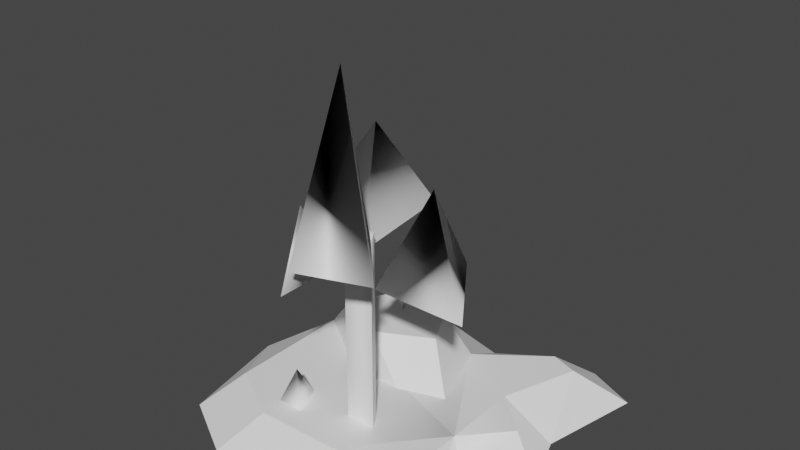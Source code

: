 # Source: island4.blend  (saved by Blender 4.0.36; exported with 4.5.12 LTS)
import bpy
from mathutils import Matrix  # noqa: F401  (used for matrix-valued properties, if any)

bpy.ops.wm.read_factory_settings(use_empty=True)
scene = bpy.context.scene
scene.name = 'Scene'

# ---- materials (node trees are filled in below, after node groups)
mat_white = bpy.data.materials.new('White')
mat_white.use_transparent_shadow = False
mat_white.diffuse_color = (1.0, 1.0, 1.0, 1.0)
mat_white.roughness = 0.5528
mat_white.specular_intensity = 1.0

# ---- material node trees
mat_white.use_nodes = True; mat_white.node_tree.nodes.clear()
_N = mat_white.node_tree.nodes; _L = mat_white.node_tree.links
n0 = _N.new('ShaderNodeBsdfPrincipled'); n0.name = 'Principled BSDF'; n0.location = (10, 300)
n0.distribution = 'GGX'
n0.subsurface_method = 'RANDOM_WALK_SKIN'
n0.inputs[0].default_value = (1.0, 1.0, 1.0, 1.0)
n0.inputs[2].default_value = 0.5528
n0.inputs[3].default_value = 1.45
n0.inputs[13].default_value = 1.0
n0.inputs[27].default_value = (0.0, 0.0, 0.0, 1.0)
n0.inputs[28].default_value = 1.0
n1 = _N.new('ShaderNodeOutputMaterial'); n1.name = 'Material Output'; n1.location = (300, 300)
n2 = _N.new('ShaderNodeNormalMap'); n2.name = 'Normal Map'; n2.location = (-300, -300)
n2.label = 'Normal/Map'
_L.new(n0.outputs[0], n1.inputs[0])
_L.new(n2.outputs[0], n0.inputs[5])
n1.is_active_output = True

# ---- world
world_world = bpy.data.worlds.new('World'); scene.world = world_world
world_world.use_nodes = True; world_world.node_tree.nodes.clear()
_N = world_world.node_tree.nodes; _L = world_world.node_tree.links
n0 = _N.new('ShaderNodeOutputWorld'); n0.name = 'World Output'; n0.location = (300, 300)
n1 = _N.new('ShaderNodeBackground'); n1.name = 'Background'; n1.location = (10, 300)
n1.inputs[0].default_value = (0.05088, 0.05088, 0.05088, 1.0)
_L.new(n1.outputs[0], n0.inputs[0])
n0.is_active_output = True
world_world.color = (0.05088, 0.05088, 0.05088)
world_world.use_sun_shadow = False
world_world.sun_shadow_jitter_overblur = 0.0

# ---- meshes
me_mesh1 = bpy.data.meshes.new('Mesh1')
me_mesh1.from_pydata([(3126.0, 372.0, -1373.0), (3126.0, 372.0, -636.7), (804.9, 372.0, -2174.0), (804.9, 372.0, -814.2), (1444.0, 372.0, -457.9), (2347.0, 372.0, -489.8)], [], [(1, 0, 5), (5, 2, 4), (0, 2, 5), (4, 2, 3)])
_uv = me_mesh1.uv_layers.new(name='UVSet0')
_uv.uv.foreach_set('vector', [0.0, 0.0, 0.0, 0.0, 0.0, 0.0, 0.0, 0.0, 0.0, 0.0, 0.0, 0.0, 0.0, 0.0, 0.0, 0.0, 0.0, 0.0, 0.0, 0.0, 0.0, 0.0, 0.0, 0.0])
me_mesh1.materials.append(mat_white)
me_mesh1.update()
me_mesh1.normals_split_custom_set([tuple(v) for v in zip(*[iter([0.0, 1.0, 0.0, 0.0, 1.0, 0.0, 0.0, 1.0, 0.0, 0.0, 1.0, -3.98e-08, 0.0, 1.0, -3.98e-08, 0.0, 1.0, -3.98e-08, -0.1384, 0.9182, -0.3711, 0.0, 1.0, 0.0, 0.0, 1.0, 0.0, 0.0, 1.0, 0.0, 0.0, 1.0, 0.0, 0.0, 1.0, 0.0])] * 3)])
me_mesh1_013 = bpy.data.meshes.new('Mesh1.013')
me_mesh1_013.from_pydata([(1249.0, 2178.0, -1428.0), (2208.0, 2178.0, -1131.0), (2059.0, 2178.0, -2391.0), (1894.0, 3218.0, -1681.0)], [], [(1, 0, 2), (0, 1, 3), (1, 2, 3), (2, 0, 3)])
me_mesh1_013.polygons.foreach_set('use_smooth', [True] * 4)
_uv = me_mesh1_013.uv_layers.new(name='UVSet0')
_uv.uv.foreach_set('vector', [0.0, 0.0, 0.0, 0.0, -209.9, 155.7, 0.0, 0.0, 0.0, 0.0, -142.5, 260.9, 0.0, 0.0, -209.9, 155.7, -142.5, 260.9, -209.9, 155.7, 0.0, 0.0, -142.5, 260.9])
me_mesh1_013.materials.append(mat_white)
me_mesh1_013.update()
me_mesh1_013.normals_split_custom_set([tuple(v) for v in zip(*[iter([0.5711, -0.3617, 0.7369, -0.8951, -0.3465, 0.2805, 0.6461, -0.5251, 0.554, -0.8951, -0.3465, 0.2805, 0.5711, -0.3617, 0.7369, -0.9202, -0.1798, 0.3476, 0.5711, -0.3617, 0.7369, 0.6461, -0.5251, 0.554, -0.9202, -0.1798, 0.3476, 0.6461, -0.5251, 0.554, -0.8951, -0.3465, 0.2805, -0.9202, -0.1798, 0.3476])] * 3)])
me_mesh1_014 = bpy.data.meshes.new('Mesh1.014')
me_mesh1_014.from_pydata([(2117.0, 2104.0, -150.5), (1629.0, 2104.0, -869.2), (1968.0, 2780.0, -583.4), (2117.0, 2104.0, -966.5)], [], [(2, 3, 1), (3, 2, 0), (1, 0, 2), (3, 0, 1)])
me_mesh1_014.polygons.foreach_set('use_smooth', [True] * 4)
_uv = me_mesh1_014.uv_layers.new(name='UVSet0')
_uv.uv.foreach_set('vector', [201.2, 235.1, 222.9, 160.3, 173.9, 160.3, 222.9, 160.3, 201.2, 235.1, 0.0, 0.0, 173.9, 160.3, 0.0, 0.0, 201.2, 235.1, 222.9, 160.3, 0.0, 0.0, 173.9, 160.3])
me_mesh1_014.materials.append(mat_white)
me_mesh1_014.update()
me_mesh1_014.normals_split_custom_set([tuple(v) for v in zip(*[iter([0.3947, 0.5897, -0.7046, -0.736, -0.4013, -0.5452, -0.3531, 0.9327, 0.0733, -0.736, -0.4013, -0.5452, 0.3947, 0.5897, -0.7046, 0.284, -0.3325, 0.8993, -0.3531, 0.9327, 0.0733, 0.284, -0.3325, 0.8993, 0.3947, 0.5897, -0.7046, -0.736, -0.4013, -0.5452, 0.284, -0.3325, 0.8993, -0.3531, 0.9327, 0.0733])] * 3)])
me_mesh1_015 = bpy.data.meshes.new('Mesh1.015')
me_mesh1_015.from_pydata([(2999.0, 2422.0, -373.5), (2445.0, 2422.0, -966.5), (2266.0, 2422.0, -108.0), (2572.0, 4234.0, -496.8)], [], [(3, 1, 2), (0, 1, 3), (3, 2, 0), (0, 2, 1)])
me_mesh1_015.polygons.foreach_set('use_smooth', [True] * 4)
_uv = me_mesh1_015.uv_layers.new(name='UVSet0')
_uv.uv.foreach_set('vector', [99.41, 442.4, 142.1, 262.7, 55.82, 262.7, 0.0, 0.0, 142.1, 262.7, 99.41, 442.4, 99.41, 442.4, 55.82, 262.7, 0.0, 0.0, 0.0, 0.0, 55.82, 262.7, 142.1, 262.7])
me_mesh1_015.materials.append(mat_white)
me_mesh1_015.update()
me_mesh1_015.normals_split_custom_set([tuple(v) for v in zip(*[iter([-0.2138, -0.5363, -0.8165, -0.6162, -0.5453, 0.5683, -0.2955, 0.8994, 0.3222, 0.8565, -0.4715, 0.2103, -0.6162, -0.5453, 0.5683, -0.2138, -0.5363, -0.8165, -0.2138, -0.5363, -0.8165, -0.2955, 0.8994, 0.3222, 0.8565, -0.4715, 0.2103, 0.8565, -0.4715, 0.2103, -0.2955, 0.8994, 0.3222, -0.6162, -0.5453, 0.5683])] * 3)])
me_mesh1_016 = bpy.data.meshes.new('Mesh1.016')
me_mesh1_016.from_pydata([(2343.0, 1820.0, -1131.0), (3355.0, 1820.0, -1131.0), (2698.0, 1820.0, -2082.0), (2768.0, 2860.0, -1457.0)], [], [(3, 2, 0), (0, 1, 3), (1, 0, 2), (2, 3, 1)])
me_mesh1_016.polygons.foreach_set('use_smooth', [True] * 4)
_uv = me_mesh1_016.uv_layers.new(name='UVSet0')
_uv.uv.foreach_set('vector', [36.7, 186.7, -17.84, 80.2, 0.0, 0.0, 0.0, 0.0, 95.89, 80.2, 36.7, 186.7, 95.89, 80.2, 0.0, 0.0, -17.84, 80.2, -17.84, 80.2, 36.7, 186.7, 95.89, 80.2])
me_mesh1_016.materials.append(mat_white)
me_mesh1_016.update()
me_mesh1_016.normals_split_custom_set([tuple(v) for v in zip(*[iter([-0.1346, -0.2865, -0.9486, -0.7807, -0.6224, -0.05511, -0.753, -0.3877, 0.5317, -0.753, -0.3877, 0.5317, 0.2962, 0.9451, 0.1378, -0.1346, -0.2865, -0.9486, 0.2962, 0.9451, 0.1378, -0.753, -0.3877, 0.5317, -0.7807, -0.6224, -0.05511, -0.7807, -0.6224, -0.05511, -0.1346, -0.2865, -0.9486, 0.2962, 0.9451, 0.1378])] * 3)])
me_mesh1_017 = bpy.data.meshes.new('Mesh1.017')
me_mesh1_017.from_pydata([(2445.0, 372.0, -966.5), (2343.0, 372.0, -1131.0), (2208.0, 372.0, -1131.0), (2117.0, 372.0, -966.5), (2445.0, 2420.0, -966.5), (2343.0, 2420.0, -1131.0), (2208.0, 2420.0, -1131.0), (2117.0, 2420.0, -966.5)], [], [(1, 2, 6, 5), (1, 0, 3), (5, 4, 0, 1), (1, 3, 2), (5, 6, 7), (3, 7, 6, 2), (7, 3, 0, 4), (5, 7, 4)])
_uv = me_mesh1_017.uv_layers.new(name='UVSet0')
_uv.uv.foreach_set('vector', [0.0, 0.0, 0.0, 0.0, -217.3, 111.3, -230.6, 111.3, 0.0, 0.0, 0.0, 0.0, 0.0, 0.0, -230.6, 111.3, -240.6, 95.13, 0.0, 0.0, 0.0, 0.0, 0.0, 0.0, 0.0, 0.0, 0.0, 0.0, -230.6, 111.3, -217.3, 111.3, -208.4, 95.13, 0.0, 0.0, -208.4, 95.13, -217.3, 111.3, 0.0, 0.0, -208.4, 95.13, 0.0, 0.0, 0.0, 0.0, -240.6, 95.13, -230.6, 111.3, -208.4, 95.13, -240.6, 95.13])
me_mesh1_017.materials.append(mat_white)
me_mesh1_017.update()
me_mesh1_017.normals_split_custom_set([tuple(v) for v in zip(*[iter([0.0, 0.0, -1.0, 0.0, 0.0, -1.0, 0.0, 0.0, -1.0, 0.0, 0.0, -1.0, 0.0, -1.0, 0.0, 0.1608, -0.4862, 0.8589, 0.0, -1.0, 0.0, 0.8497, 0.0, -0.5272, 0.409, 0.8738, -0.263, 0.4131, -0.8739, -0.2564, 0.8497, 0.0, -0.5272, 0.0, -1.0, 0.0, 0.0, -1.0, 0.0, 0.0, -1.0, 0.0, 0.0, 1.0, 1.413e-06, 0.0, 1.0, 1.413e-06, -0.2936, 0.8807, 0.3717, -0.8746, 0.0, -0.4848, -0.9253, 0.3494, -0.1474, -0.8746, 0.0, -0.4848, -0.8746, 0.0, -0.4848, -0.3494, 0.3197, 0.8807, 0.0, 0.0, 1.0, 0.8739, 4.194e-05, 0.4862, 0.8738, -0.007833, 0.4862, 0.0, 1.0, 0.0, -0.4419, 0.8807, 0.1705, 0.1522, 0.4862, 0.8605])] * 3)])
me_mesh1_018 = bpy.data.meshes.new('Mesh1.018')
me_mesh1_018.from_pydata([(1682.0, 812.0, -2412.0), (1718.0, 812.0, -2285.0), (1665.0, 896.0, -2354.0), (1578.0, 812.0, -2383.0)], [], [(2, 1, 0), (3, 2, 0), (2, 3, 1)])
me_mesh1_018.polygons.foreach_set('use_smooth', [True] * 3)
_uv = me_mesh1_018.uv_layers.new(name='UVSet0')
_uv.uv.foreach_set('vector', [-2.627, 167.9, -10.76, 159.2, 0.0, 0.0, 6.028, 159.2, -2.627, 167.9, 0.0, 0.0, -2.627, 167.9, 6.028, 159.2, -10.76, 159.2])
me_mesh1_018.materials.append(mat_white)
me_mesh1_018.update()
me_mesh1_018.normals_split_custom_set([tuple(v) for v in zip(*[iter([0.5843, 0.2592, 0.7691, -0.4782, -0.1548, 0.8645, 0.3641, 0.5805, -0.7284, -0.7475, 0.06792, 0.6608, 0.5843, 0.2592, 0.7691, 0.3641, 0.5805, -0.7284, 0.5843, 0.2592, 0.7691, -0.7475, 0.06792, 0.6608, -0.4782, -0.1548, 0.8645])] * 3)])
me_mesh1_019 = bpy.data.meshes.new('Mesh1.019')
me_mesh1_019.from_pydata([(1420.0, 372.0, -715.2), (1712.0, 372.0, -715.2), (1574.0, 372.0, -1049.0), (1571.0, 756.0, -825.3)], [], [(3, 0, 1), (0, 3, 2), (3, 1, 2)])
me_mesh1_019.polygons.foreach_set('use_smooth', [True] * 3)
_uv = me_mesh1_019.uv_layers.new(name='UVSet0')
_uv.uv.foreach_set('vector', [-16.03, 33.47, 0.0, 0.0, 0.0, 0.0, 0.0, 0.0, -16.03, 33.47, -36.32, -5.312, -16.03, 33.47, 0.0, 0.0, -36.32, -5.312])
me_mesh1_019.materials.append(mat_white)
me_mesh1_019.update()
me_mesh1_019.normals_split_custom_set([tuple(v) for v in zip(*[iter([-0.7747, -0.2703, 0.5717, -0.7523, 0.4369, 0.4931, 0.7474, 0.4218, 0.5133, -0.7523, 0.4369, 0.4931, -0.7747, -0.2703, 0.5717, 0.8245, -0.4722, -0.3117, -0.7747, -0.2703, 0.5717, 0.7474, 0.4218, 0.5133, 0.8245, -0.4722, -0.3117])] * 3)])
me_mesh1_020 = bpy.data.meshes.new('Mesh1.020')
me_mesh1_020.from_pydata([(2117.0, 812.0, -2496.0), (1444.0, 812.0, -2564.0), (1172.0, 812.0, -2036.0), (1748.0, 812.0, -1755.0), (2343.0, 812.0, -2068.0)], [], [(3, 1, 2), (3, 4, 0), (0, 1, 3)])
me_mesh1_020.polygons.foreach_set('use_smooth', [0, 1, 1])
_uv = me_mesh1_020.uv_layers.new(name='UVSet0')
_uv.uv.foreach_set('vector', [0.0, 0.0, 0.0, 0.0, 0.0, 0.0, 0.0, 0.0, -284.1, 137.4, 0.0, 0.0, 0.0, 0.0, 0.0, 0.0, 0.0, 0.0])
me_mesh1_020.materials.append(mat_white)
me_mesh1_020.update()
me_mesh1_020.normals_split_custom_set([tuple(v) for v in zip(*[iter([0.0, 1.0, 8.218e-08, 0.0, 1.0, 8.218e-08, 0.0, 1.0, 8.218e-08, 0.0, 1.0, -3.389e-08, -0.02899, 0.9981, -0.05501, 0.0, 1.0, -3.347e-08, 0.0, 1.0, -3.347e-08, 0.0, 1.0, -5.967e-08, 0.0, 1.0, -3.389e-08])] * 3)])
me_mesh1_021 = bpy.data.meshes.new('Mesh1.021')
me_mesh1_021.from_pydata([(1172.0, 812.0, -2036.0), (1615.0, 372.0, -1619.0), (1748.0, 812.0, -1755.0), (804.9, 372.0, -2174.0)], [], [(3, 1, 0), (0, 1, 2)])
_uv = me_mesh1_021.uv_layers.new(name='UVSet0')
_uv.uv.foreach_set('vector', [0.0, 0.0, 0.0, 0.0, 0.0, 0.0, 0.0, 0.0, 0.0, 0.0, 0.0, 0.0])
me_mesh1_021.materials.append(mat_white)
me_mesh1_021.update()
me_mesh1_021.normals_split_custom_set([tuple(v) for v in zip(*[iter([-0.553, 0.2093, 0.8064, -0.553, 0.2093, 0.8064, -0.553, 0.2093, 0.8064, -0.4067, 0.3796, 0.831, -0.4067, 0.3796, 0.831, -0.4067, 0.3796, 0.831])] * 3)])
me_mesh1_022 = bpy.data.meshes.new('Mesh1.022')
me_mesh1_022.from_pydata([(1615.0, 372.0, -1619.0), (1748.0, 812.0, -1755.0), (2199.0, 372.0, -1619.0)], [], [(0, 2, 1)])
_uv = me_mesh1_022.uv_layers.new(name='UVSet0')
_uv.uv.foreach_set('vector', [0.0, 0.0, 0.0, 0.0, 0.0, 0.0])
me_mesh1_022.materials.append(mat_white)
me_mesh1_022.update()
me_mesh1_022.normals_split_custom_set([tuple(v) for v in zip(*[iter([0.0, 0.2946, 0.9556, 0.0, 0.2946, 0.9556, 0.0, 0.2946, 0.9556])] * 3)])
me_mesh1_023 = bpy.data.meshes.new('Mesh1.023')
me_mesh1_023.from_pydata([(1748.0, 812.0, -1755.0), (2691.0, 372.0, -1787.0), (2199.0, 372.0, -1619.0), (2343.0, 812.0, -2068.0)], [], [(3, 0, 2), (1, 3, 2)])
me_mesh1_023.polygons.foreach_set('use_smooth', [True] * 2)
_uv = me_mesh1_023.uv_layers.new(name='UVSet0')
_uv.uv.foreach_set('vector', [-284.1, 137.4, 0.0, 0.0, 0.0, 0.0, 0.0, 0.0, -284.1, 137.4, 0.0, 0.0])
me_mesh1_023.materials.append(mat_white)
me_mesh1_023.update()
me_mesh1_023.normals_split_custom_set([tuple(v) for v in zip(*[iter([0.2608, 0.6216, 0.7386, 0.3729, 0.6, 0.7078, 0.248, 0.6561, 0.7127, 0.2457, 0.6517, 0.7176, 0.2608, 0.6216, 0.7386, 0.248, 0.6561, 0.7127])] * 3)])
me_mesh1_024 = bpy.data.meshes.new('Mesh1.024')
me_mesh1_024.from_pydata([(2117.0, 812.0, -2496.0), (2691.0, 372.0, -1787.0), (2343.0, 812.0, -2068.0), (2408.0, 372.0, -2612.0)], [], [(2, 3, 0), (3, 2, 1)])
me_mesh1_024.polygons.foreach_set('use_smooth', [True] * 2)
_uv = me_mesh1_024.uv_layers.new(name='UVSet0')
_uv.uv.foreach_set('vector', [-284.1, 137.4, 0.0, 0.0, 0.0, 0.0, 0.0, 0.0, -284.1, 137.4, 0.0, 0.0])
me_mesh1_024.materials.append(mat_white)
me_mesh1_024.update()
me_mesh1_024.normals_split_custom_set([tuple(v) for v in zip(*[iter([0.8305, 0.4729, -0.2943, 0.7812, 0.5281, -0.3329, 0.7219, 0.5781, -0.3804, 0.7812, 0.5281, -0.3329, 0.8305, 0.4729, -0.2943, 0.8319, 0.4763, -0.2848])] * 3)])
me_mesh1_025 = bpy.data.meshes.new('Mesh1.025')
me_mesh1_025.from_pydata([(2117.0, 812.0, -2496.0), (1384.0, 372.0, -3024.0), (1444.0, 812.0, -2564.0), (2408.0, 372.0, -2612.0)], [], [(3, 1, 0), (1, 2, 0)])
_uv = me_mesh1_025.uv_layers.new(name='UVSet0')
_uv.uv.foreach_set('vector', [0.0, 0.0, 0.0, 0.0, 0.0, 0.0, 0.0, 0.0, 0.0, 0.0, 0.0, 0.0])
me_mesh1_025.materials.append(mat_white)
me_mesh1_025.update()
me_mesh1_025.normals_split_custom_set([tuple(v) for v in zip(*[iter([0.3344, 0.4414, -0.8327, 0.3344, 0.4414, -0.8327, 0.3344, 0.4414, -0.8327, 0.07, 0.7162, -0.6943, 0.07, 0.7162, -0.6943, 0.07, 0.7162, -0.6943])] * 3)])
me_mesh1_026 = bpy.data.meshes.new('Mesh1.026')
me_mesh1_026.from_pydata([(1384.0, 372.0, -3024.0), (1444.0, 812.0, -2564.0), (1172.0, 812.0, -2036.0), (804.9, 372.0, -2174.0)], [], [(0, 3, 1), (2, 1, 3)])
_uv = me_mesh1_026.uv_layers.new(name='UVSet0')
_uv.uv.foreach_set('vector', [0.0, 0.0, 0.0, 0.0, 0.0, 0.0, 0.0, 0.0, 0.0, 0.0, 0.0, 0.0])
me_mesh1_026.materials.append(mat_white)
me_mesh1_026.update()
me_mesh1_026.normals_split_custom_set([tuple(v) for v in zip(*[iter([-0.6763, 0.5749, -0.4606, -0.6763, 0.5749, -0.4606, -0.6763, 0.5749, -0.4606, -0.6653, 0.6631, -0.343, -0.6653, 0.6631, -0.343, -0.6653, 0.6631, -0.343])] * 3)])
me_mesh1_027 = bpy.data.meshes.new('Mesh1.027')
me_mesh1_027.from_pydata([(3911.0, 4.808e-11, -3383.0), (3367.0, 5.096e-11, -3627.0), (3420.0, 372.0, -3045.0), (3126.0, 372.0, -3149.0)], [], [(1, 2, 0), (2, 1, 3)])
_uv = me_mesh1_027.uv_layers.new(name='UVSet0')
_uv.uv.foreach_set('vector', [0.0, 0.0, 0.0, 0.0, 0.0, 0.0, 0.0, 0.0, 0.0, 0.0, 0.0, 0.0])
me_mesh1_027.materials.append(mat_white)
me_mesh1_027.update()
me_mesh1_027.normals_split_custom_set([tuple(v) for v in zip(*[iter([0.2411, 0.8075, -0.5384, 0.2411, 0.8075, -0.5384, 0.2411, 0.8075, -0.5384, 0.1911, 0.819, -0.5411, 0.1911, 0.819, -0.5411, 0.1911, 0.819, -0.5411])] * 3)])
me_mesh1_028 = bpy.data.meshes.new('Mesh1.028')
me_mesh1_028.from_pydata([(2277.0, 0.0, -3252.0), (3367.0, 5.096e-11, -3627.0), (3126.0, 372.0, -3149.0)], [], [(0, 2, 1)])
_uv = me_mesh1_028.uv_layers.new(name='UVSet0')
_uv.uv.foreach_set('vector', [0.0, 0.0, 0.0, 0.0, 0.0, 0.0])
me_mesh1_028.materials.append(mat_white)
me_mesh1_028.update()
me_mesh1_028.normals_split_custom_set([tuple(v) for v in zip(*[iter([-0.2298, 0.7085, -0.6672, -0.2298, 0.7085, -0.6672, -0.2298, 0.7085, -0.6672])] * 3)])
me_mesh1_029 = bpy.data.meshes.new('Mesh1.029')
me_mesh1_029.from_pydata([(2277.0, 0.0, -3252.0), (2408.0, 372.0, -2612.0), (3126.0, 372.0, -3149.0)], [], [(1, 2, 0)])
_uv = me_mesh1_029.uv_layers.new(name='UVSet0')
_uv.uv.foreach_set('vector', [0.0, 0.0, 0.0, 0.0, 0.0, 0.0])
me_mesh1_029.materials.append(mat_white)
me_mesh1_029.update()
me_mesh1_029.normals_split_custom_set([tuple(v) for v in zip(*[iter([-0.3192, 0.846, -0.4271, -0.3192, 0.846, -0.4271, -0.3192, 0.846, -0.4271])] * 3)])
me_mesh1_030 = bpy.data.meshes.new('Mesh1.030')
me_mesh1_030.from_pydata([(2277.0, 0.0, -3252.0), (2408.0, 372.0, -2612.0), (1014.0, 0.0, -3573.0), (1384.0, 372.0, -3024.0)], [], [(2, 1, 0), (3, 1, 2)])
_uv = me_mesh1_030.uv_layers.new(name='UVSet0')
_uv.uv.foreach_set('vector', [0.0, 0.0, 0.0, 0.0, 0.0, 0.0, 0.0, 0.0, 0.0, 0.0, 0.0, 0.0])
me_mesh1_030.materials.append(mat_white)
me_mesh1_030.update()
me_mesh1_030.normals_split_custom_set([tuple(v) for v in zip(*[iter([0.132, 0.8448, -0.5186, 0.132, 0.8448, -0.5186, 0.132, 0.8448, -0.5186, 0.2636, 0.707, -0.6563, 0.2636, 0.707, -0.6563, 0.2636, 0.707, -0.6563])] * 3)])
me_mesh1_031 = bpy.data.meshes.new('Mesh1.031')
me_mesh1_031.from_pydata([(1014.0, 0.0, -3573.0), (503.4, 0.0, -2947.0), (1384.0, 372.0, -3024.0), (804.9, 372.0, -2174.0)], [], [(1, 2, 0), (3, 2, 1)])
_uv = me_mesh1_031.uv_layers.new(name='UVSet0')
_uv.uv.foreach_set('vector', [0.0, 0.0, 0.0, 0.0, 0.0, 0.0, 0.0, 0.0, 0.0, 0.0, 0.0, 0.0])
me_mesh1_031.materials.append(mat_white)
me_mesh1_031.update()
me_mesh1_031.normals_split_custom_set([tuple(v) for v in zip(*[iter([-0.3925, 0.8624, -0.3197, -0.3925, 0.8624, -0.3197, -0.3925, 0.8624, -0.3197, -0.3948, 0.8785, -0.2689, -0.3948, 0.8785, -0.2689, -0.3948, 0.8785, -0.2689])] * 3)])
me_mesh1_032 = bpy.data.meshes.new('Mesh1.032')
me_mesh1_032.from_pydata([(503.4, 0.0, -2947.0), (194.3, 2.428e-11, -1709.0), (804.9, 372.0, -2174.0)], [], [(0, 1, 2)])
_uv = me_mesh1_032.uv_layers.new(name='UVSet0')
_uv.uv.foreach_set('vector', [0.0, 0.0, 0.0, 0.0, 0.0, 0.0])
me_mesh1_032.materials.append(mat_white)
me_mesh1_032.update()
me_mesh1_032.normals_split_custom_set([tuple(v) for v in zip(*[iter([-0.5946, 0.7902, -0.1484, -0.5946, 0.7902, -0.1484, -0.5946, 0.7902, -0.1484])] * 3)])
me_mesh1_033 = bpy.data.meshes.new('Mesh1.033')
me_mesh1_033.from_pydata([(194.3, 2.428e-11, -1709.0), (446.9, 6.508e-12, -457.9), (804.9, 372.0, -814.2)], [], [(0, 1, 2)])
_uv = me_mesh1_033.uv_layers.new(name='UVSet0')
_uv.uv.foreach_set('vector', [0.0, 0.0, 0.0, 0.0, 0.0, 0.0])
me_mesh1_033.materials.append(mat_white)
me_mesh1_033.update()
me_mesh1_033.normals_split_custom_set([tuple(v) for v in zip(*[iter([-0.6486, 0.7497, 0.131, -0.6486, 0.7497, 0.131, -0.6486, 0.7497, 0.131])] * 3)])
me_mesh1_034 = bpy.data.meshes.new('Mesh1.034')
me_mesh1_034.from_pydata([(194.3, 2.428e-11, -1709.0), (804.9, 372.0, -2174.0), (804.9, 372.0, -814.2)], [], [(0, 2, 1)])
_uv = me_mesh1_034.uv_layers.new(name='UVSet0')
_uv.uv.foreach_set('vector', [0.0, 0.0, 0.0, 0.0, 0.0, 0.0])
me_mesh1_034.materials.append(mat_white)
me_mesh1_034.update()
me_mesh1_034.normals_split_custom_set([tuple(v) for v in zip(*[iter([-0.5203, 0.854, 0.0, -0.5203, 0.854, 0.0, -0.5203, 0.854, 0.0])] * 3)])
me_mesh1_035 = bpy.data.meshes.new('Mesh1.035')
me_mesh1_035.from_pydata([(446.9, 6.508e-12, -457.9), (1160.0, 8.585e-13, -60.41), (804.9, 372.0, -814.2), (1444.0, 372.0, -457.9)], [], [(3, 2, 0), (0, 1, 3)])
_uv = me_mesh1_035.uv_layers.new(name='UVSet0')
_uv.uv.foreach_set('vector', [0.0, 0.0, 0.0, 0.0, 0.0, 0.0, 0.0, 0.0, 0.0, 0.0, 0.0, 0.0])
me_mesh1_035.materials.append(mat_white)
me_mesh1_035.update()
me_mesh1_035.normals_split_custom_set([tuple(v) for v in zip(*[iter([-0.296, 0.7938, 0.5313, -0.296, 0.7938, 0.5313, -0.296, 0.7938, 0.5313, -0.296, 0.7938, 0.5313, -0.296, 0.7938, 0.5313, -0.296, 0.7938, 0.5313])] * 3)])
me_mesh1_036 = bpy.data.meshes.new('Mesh1.036')
me_mesh1_036.from_pydata([(1160.0, 8.585e-13, -60.41), (2849.0, 3.168e-12, -222.9), (1444.0, 372.0, -457.9), (2347.0, 372.0, -489.8)], [], [(3, 2, 0), (3, 0, 1)])
_uv = me_mesh1_036.uv_layers.new(name='UVSet0')
_uv.uv.foreach_set('vector', [0.0, 0.0, 0.0, 0.0, 0.0, 0.0, 0.0, 0.0, 0.0, 0.0, 0.0, 0.0])
me_mesh1_036.materials.append(mat_white)
me_mesh1_036.update()
me_mesh1_036.normals_split_custom_set([tuple(v) for v in zip(*[iter([0.02441, 0.7212, 0.6923, 0.02441, 0.7212, 0.6923, 0.02441, 0.7212, 0.6923, 0.07326, 0.6446, 0.761, 0.07326, 0.6446, 0.761, 0.07326, 0.6446, 0.761])] * 3)])
me_mesh1_037 = bpy.data.meshes.new('Mesh1.037')
me_mesh1_037.from_pydata([(3421.0, -2.784e-24, -1125.0), (3880.0, 1.123e-21, -1685.0), (3126.0, 372.0, -1373.0), (3544.0, 372.0, -1827.0)], [], [(0, 3, 2), (3, 0, 1)])
_uv = me_mesh1_037.uv_layers.new(name='UVSet0')
_uv.uv.foreach_set('vector', [-309.4, -124.4, 0.0, 0.0, 0.0, 0.0, 0.0, 0.0, 0.0, 0.0, 0.0, 0.0])
me_mesh1_037.materials.append(mat_white)
me_mesh1_037.update()
me_mesh1_037.normals_split_custom_set([tuple(v) for v in zip(*[iter([0.4378, 0.8219, 0.3645, 0.5111, 0.7196, 0.4701, 0.4275, 0.4665, 0.7743, 0.5637, 0.6853, 0.4611, 0.5637, 0.6853, 0.4611, 0.5637, 0.6853, 0.4611])] * 3)])
me_mesh1_038 = bpy.data.meshes.new('Mesh1.038')
me_mesh1_038.from_pydata([(3880.0, 1.123e-21, -1685.0), (3126.0, 372.0, -2212.0), (3544.0, 372.0, -1827.0), (3126.0, 372.0, -2212.0)], [(1, 0)], [(3, 2, 0)])
_uv = me_mesh1_038.uv_layers.new(name='UVSet0')
_uv.uv.foreach_set('vector', [0.0, 0.0, 0.0, 0.0, 0.0, 0.0])
me_mesh1_038.materials.append(mat_white)
me_mesh1_038.update()
me_mesh1_038.normals_split_custom_set([tuple(v) for v in zip(*[iter([0.6429, 0.3134, -0.6989, 0.6429, 0.3134, -0.6989, 0.6429, 0.3134, -0.6989])] * 3)])
me_mesh1_039 = bpy.data.meshes.new('Mesh1.039')
me_mesh1_039.from_pydata([(3880.0, 1.123e-21, -1685.0), (3663.0, 4.442e-19, -2279.0), (3126.0, 372.0, -2212.0), (3126.0, 372.0, -2212.0)], [], [(2, 0, 1)])
_uv = me_mesh1_039.uv_layers.new(name='UVSet0')
_uv.uv.foreach_set('vector', [0.0, 0.0, 0.0, 0.0, 0.0, 0.0])
me_mesh1_039.materials.append(mat_white)
me_mesh1_039.update()
me_mesh1_039.normals_split_custom_set([tuple(v) for v in zip(*[iter([0.5413, 0.8172, -0.1977, 0.5413, 0.8172, -0.1977, 0.5413, 0.8172, -0.1977])] * 3)])
me_mesh1_040 = bpy.data.meshes.new('Mesh1.040')
me_mesh1_040.from_pydata([(3663.0, 4.442e-19, -2279.0), (3420.0, 372.0, -3045.0), (3126.0, 372.0, -2212.0), (3126.0, 372.0, -2212.0)], [], [(1, 2, 0)])
_uv = me_mesh1_040.uv_layers.new(name='UVSet0')
_uv.uv.foreach_set('vector', [0.0, 0.0, 0.0, 0.0, 0.0, 0.0])
me_mesh1_040.materials.append(mat_white)
me_mesh1_040.update()
me_mesh1_040.normals_split_custom_set([tuple(v) for v in zip(*[iter([0.5745, 0.793, 0.2028, 0.5745, 0.793, 0.2028, 0.5745, 0.793, 0.2028])] * 3)])
me_mesh1_041 = bpy.data.meshes.new('Mesh1.041')
me_mesh1_041.from_pydata([(3663.0, 4.442e-19, -2279.0), (3911.0, 4.808e-11, -3383.0), (3420.0, 372.0, -3045.0)], [], [(2, 0, 1)])
_uv = me_mesh1_041.uv_layers.new(name='UVSet0')
_uv.uv.foreach_set('vector', [0.0, 0.0, 0.0, 0.0, 0.0, 0.0])
me_mesh1_041.materials.append(mat_white)
me_mesh1_041.update()
me_mesh1_041.normals_split_custom_set([tuple(v) for v in zip(*[iter([0.6603, 0.7362, 0.1481, 0.6603, 0.7362, 0.1481, 0.6603, 0.7362, 0.1481])] * 3)])
me_mesh1_042 = bpy.data.meshes.new('Mesh1.042')
me_mesh1_042.from_pydata([(2408.0, 372.0, -2612.0), (3420.0, 372.0, -3045.0), (3126.0, 372.0, -3149.0), (3126.0, 372.0, -2212.0)], [], [(2, 0, 3), (1, 2, 3)])
_uv = me_mesh1_042.uv_layers.new(name='UVSet0')
_uv.uv.foreach_set('vector', [0.0, 0.0, 0.0, 0.0, 0.0, 0.0, 0.0, 0.0, 0.0, 0.0, 0.0, 0.0])
me_mesh1_042.materials.append(mat_white)
me_mesh1_042.update()
me_mesh1_042.normals_split_custom_set([tuple(v) for v in zip(*[iter([0.0, 1.0, 0.0, 0.0, 1.0, 0.0, 0.0, 1.0, 0.0, 0.0, 1.0, 0.0, 0.0, 1.0, 0.0, 0.0, 1.0, 0.0])] * 3)])
me_mesh1_043 = bpy.data.meshes.new('Mesh1.043')
me_mesh1_043.from_pydata([(2408.0, 372.0, -2612.0), (1384.0, 372.0, -3024.0), (3126.0, 372.0, -2212.0), (3126.0, 372.0, -1373.0), (3544.0, 372.0, -1827.0), (3126.0, 372.0, -2212.0), (804.9, 372.0, -2174.0)], [], [(6, 3, 0), (3, 2, 0), (1, 6, 0), (5, 3, 4)])
_uv = me_mesh1_043.uv_layers.new(name='UVSet0')
_uv.uv.foreach_set('vector', [0.0, 0.0, 0.0, 0.0, 0.0, 0.0, 0.0, 0.0, 0.0, 0.0, 0.0, 0.0, 0.0, 0.0, 0.0, 0.0, 0.0, 0.0, 0.0, 0.0, 0.0, 0.0, 0.0, 0.0])
me_mesh1_043.materials.append(mat_white)
me_mesh1_043.update()
me_mesh1_043.normals_split_custom_set([tuple(v) for v in zip(*[iter([0.0, 1.0, 0.0, 0.1677, 0.9182, -0.3588, 0.0, 1.0, 0.0, 0.3321, 0.9182, -0.2158, 0.0, 1.0, 0.0, 0.0, 1.0, 0.0, 0.0, 1.0, 0.0, 0.0, 1.0, 0.0, 0.0, 1.0, 0.0, 0.0, 1.0, 0.0, 0.3927, 0.9182, 0.05123, 0.0, 1.0, 0.0])] * 3)])
me_mesh1_044 = bpy.data.meshes.new('Mesh1.044')
me_mesh1_044.from_pydata([(3421.0, -2.784e-24, -1125.0), (3126.0, 372.0, -1373.0), (3126.0, 372.0, -636.7), (3421.0, 7.228e-12, -508.6)], [], [(1, 2, 3), (0, 1, 3)])
me_mesh1_044.polygons.foreach_set('use_smooth', [0, 1])
_uv = me_mesh1_044.uv_layers.new(name='UVSet0')
_uv.uv.foreach_set('vector', [0.0, 0.0, 0.0, 0.0, 0.0, 0.0, -309.4, -124.4, 0.0, 0.0, 0.0, 0.0])
me_mesh1_044.materials.append(mat_white)
me_mesh1_044.update()
me_mesh1_044.normals_split_custom_set([tuple(v) for v in zip(*[iter([0.7829, 0.6221, 0.0, 0.7829, 0.6221, 0.0, 0.7829, 0.6221, 0.0, 0.7252, 0.673, 0.1452, 0.6049, 0.7147, 0.3511, 0.7829, 0.6221, 0.0])] * 3)])
me_mesh1_045 = bpy.data.meshes.new('Mesh1.045')
me_mesh1_045.from_pydata([(3126.0, 372.0, -636.7), (2849.0, 3.168e-12, -222.9), (3421.0, 7.228e-12, -508.6)], [], [(0, 1, 2)])
_uv = me_mesh1_045.uv_layers.new(name='UVSet0')
_uv.uv.foreach_set('vector', [0.0, 0.0, 0.0, 0.0, 0.0, 0.0])
me_mesh1_045.materials.append(mat_white)
me_mesh1_045.update()
me_mesh1_045.normals_split_custom_set([tuple(v) for v in zip(*[iter([0.3721, 0.5524, 0.7459, 0.3721, 0.5524, 0.7459, 0.3721, 0.5524, 0.7459])] * 3)])
me_mesh1_046 = bpy.data.meshes.new('Mesh1.046')
me_mesh1_046.from_pydata([(3126.0, 372.0, -636.7), (2849.0, 3.168e-12, -222.9), (2347.0, 372.0, -489.8)], [], [(2, 1, 0)])
_uv = me_mesh1_046.uv_layers.new(name='UVSet0')
_uv.uv.foreach_set('vector', [0.0, 0.0, 0.0, 0.0, 0.0, 0.0])
me_mesh1_046.materials.append(mat_white)
me_mesh1_046.update()
me_mesh1_046.normals_split_custom_set([tuple(v) for v in zip(*[iter([0.1341, 0.6905, 0.7107, 0.1341, 0.6905, 0.7107, 0.1341, 0.6905, 0.7107])] * 3)])

# ---- objects
ob_island4 = bpy.data.objects.new('island4', me_mesh1)
ob_model = bpy.data.objects.new('Model', None)
ob_island4_001 = bpy.data.objects.new('island4.001', me_mesh1_013)
ob_island4_002 = bpy.data.objects.new('island4.002', me_mesh1_014)
ob_island4_003 = bpy.data.objects.new('island4.003', me_mesh1_015)
ob_island4_004 = bpy.data.objects.new('island4.004', me_mesh1_016)
ob_island4_005 = bpy.data.objects.new('island4.005', me_mesh1_017)
ob_island4_006 = bpy.data.objects.new('island4.006', me_mesh1_018)
ob_island4_007 = bpy.data.objects.new('island4.007', me_mesh1_019)
ob_island4_008 = bpy.data.objects.new('island4.008', me_mesh1_020)
ob_island4_009 = bpy.data.objects.new('island4.009', me_mesh1_021)
ob_island4_010 = bpy.data.objects.new('island4.010', me_mesh1_022)
ob_island4_011 = bpy.data.objects.new('island4.011', me_mesh1_023)
ob_island4_012 = bpy.data.objects.new('island4.012', me_mesh1_024)
ob_island4_013 = bpy.data.objects.new('island4.013', me_mesh1_025)
ob_island4_014 = bpy.data.objects.new('island4.014', me_mesh1_026)
ob_island4_015 = bpy.data.objects.new('island4.015', me_mesh1_027)
ob_island4_016 = bpy.data.objects.new('island4.016', me_mesh1_028)
ob_island4_017 = bpy.data.objects.new('island4.017', me_mesh1_029)
ob_island4_018 = bpy.data.objects.new('island4.018', me_mesh1_030)
ob_island4_019 = bpy.data.objects.new('island4.019', me_mesh1_031)
ob_island4_020 = bpy.data.objects.new('island4.020', me_mesh1_032)
ob_island4_021 = bpy.data.objects.new('island4.021', me_mesh1_033)
ob_island4_022 = bpy.data.objects.new('island4.022', me_mesh1_034)
ob_island4_023 = bpy.data.objects.new('island4.023', me_mesh1_035)
ob_island4_024 = bpy.data.objects.new('island4.024', me_mesh1_036)
ob_island4_025 = bpy.data.objects.new('island4.025', me_mesh1_037)
ob_island4_026 = bpy.data.objects.new('island4.026', me_mesh1_038)
ob_island4_027 = bpy.data.objects.new('island4.027', me_mesh1_039)
ob_island4_028 = bpy.data.objects.new('island4.028', me_mesh1_040)
ob_island4_029 = bpy.data.objects.new('island4.029', me_mesh1_041)
ob_island4_030 = bpy.data.objects.new('island4.030', me_mesh1_042)
ob_island4_031 = bpy.data.objects.new('island4.031', me_mesh1_043)
ob_island4_032 = bpy.data.objects.new('island4.032', me_mesh1_044)
ob_island4_033 = bpy.data.objects.new('island4.033', me_mesh1_045)
ob_island4_034 = bpy.data.objects.new('island4.034', me_mesh1_046)

# ---- transforms, parenting, visibility, modifiers, constraints
ob_island4.parent = ob_model
ob_island4.location = (0.0, 0.0, 0.0)
ob_island4.color = (0.8, 0.8, 0.8, 1.0)
ob_model.location = (0.0, 0.0, 0.0)
ob_model.rotation_euler = (1.571, -0.0, 0.0)
ob_model.scale = (0.01, 0.01, 0.01)
ob_model.color = (0.8, 0.8, 0.8, 1.0)
ob_island4_001.parent = ob_model
ob_island4_001.location = (0.0, 0.0, 0.0)
ob_island4_001.color = (0.8, 0.8, 0.8, 1.0)
ob_island4_002.parent = ob_model
ob_island4_002.location = (0.0, 0.0, 0.0)
ob_island4_002.color = (0.8, 0.8, 0.8, 1.0)
ob_island4_003.parent = ob_model
ob_island4_003.location = (0.0, 0.0, 0.0)
ob_island4_003.color = (0.8, 0.8, 0.8, 1.0)
ob_island4_004.parent = ob_model
ob_island4_004.location = (0.0, 0.0, 0.0)
ob_island4_004.color = (0.8, 0.8, 0.8, 1.0)
ob_island4_005.parent = ob_model
ob_island4_005.location = (0.0, 0.0, 0.0)
ob_island4_005.color = (0.8, 0.8, 0.8, 1.0)
ob_island4_006.parent = ob_model
ob_island4_006.location = (0.0, 0.0, 0.0)
ob_island4_006.color = (0.8, 0.8, 0.8, 1.0)
ob_island4_007.parent = ob_model
ob_island4_007.location = (0.0, 0.0, 0.0)
ob_island4_007.color = (0.8, 0.8, 0.8, 1.0)
ob_island4_008.parent = ob_model
ob_island4_008.location = (0.0, 0.0, 0.0)
ob_island4_008.color = (0.8, 0.8, 0.8, 1.0)
ob_island4_009.parent = ob_model
ob_island4_009.location = (0.0, 0.0, 0.0)
ob_island4_009.color = (0.8, 0.8, 0.8, 1.0)
ob_island4_010.parent = ob_model
ob_island4_010.location = (0.0, 0.0, 0.0)
ob_island4_010.color = (0.8, 0.8, 0.8, 1.0)
ob_island4_011.parent = ob_model
ob_island4_011.location = (0.0, 0.0, 0.0)
ob_island4_011.color = (0.8, 0.8, 0.8, 1.0)
ob_island4_012.parent = ob_model
ob_island4_012.location = (0.0, 0.0, 0.0)
ob_island4_012.color = (0.8, 0.8, 0.8, 1.0)
ob_island4_013.parent = ob_model
ob_island4_013.location = (0.0, 0.0, 0.0)
ob_island4_013.color = (0.8, 0.8, 0.8, 1.0)
ob_island4_014.parent = ob_model
ob_island4_014.location = (0.0, 0.0, 0.0)
ob_island4_014.color = (0.8, 0.8, 0.8, 1.0)
ob_island4_015.parent = ob_model
ob_island4_015.location = (0.0, 0.0, 0.0)
ob_island4_015.color = (0.8, 0.8, 0.8, 1.0)
ob_island4_016.parent = ob_model
ob_island4_016.location = (0.0, 0.0, 0.0)
ob_island4_016.color = (0.8, 0.8, 0.8, 1.0)
ob_island4_017.parent = ob_model
ob_island4_017.location = (0.0, 0.0, 0.0)
ob_island4_017.color = (0.8, 0.8, 0.8, 1.0)
ob_island4_018.parent = ob_model
ob_island4_018.location = (0.0, 0.0, 0.0)
ob_island4_018.color = (0.8, 0.8, 0.8, 1.0)
ob_island4_019.parent = ob_model
ob_island4_019.location = (0.0, 0.0, 0.0)
ob_island4_019.color = (0.8, 0.8, 0.8, 1.0)
ob_island4_020.parent = ob_model
ob_island4_020.location = (0.0, 0.0, 0.0)
ob_island4_020.color = (0.8, 0.8, 0.8, 1.0)
ob_island4_021.parent = ob_model
ob_island4_021.location = (0.0, 0.0, 0.0)
ob_island4_021.color = (0.8, 0.8, 0.8, 1.0)
ob_island4_022.parent = ob_model
ob_island4_022.location = (0.0, 0.0, 0.0)
ob_island4_022.color = (0.8, 0.8, 0.8, 1.0)
ob_island4_023.parent = ob_model
ob_island4_023.location = (0.0, 0.0, 0.0)
ob_island4_023.color = (0.8, 0.8, 0.8, 1.0)
ob_island4_024.parent = ob_model
ob_island4_024.location = (0.0, 0.0, 0.0)
ob_island4_024.color = (0.8, 0.8, 0.8, 1.0)
ob_island4_025.parent = ob_model
ob_island4_025.location = (0.0, 0.0, 0.0)
ob_island4_025.color = (0.8, 0.8, 0.8, 1.0)
ob_island4_026.parent = ob_model
ob_island4_026.location = (0.0, 0.0, 0.0)
ob_island4_026.color = (0.8, 0.8, 0.8, 1.0)
ob_island4_027.parent = ob_model
ob_island4_027.location = (0.0, 0.0, 0.0)
ob_island4_027.color = (0.8, 0.8, 0.8, 1.0)
ob_island4_028.parent = ob_model
ob_island4_028.location = (0.0, 0.0, 0.0)
ob_island4_028.color = (0.8, 0.8, 0.8, 1.0)
ob_island4_029.parent = ob_model
ob_island4_029.location = (0.0, 0.0, 0.0)
ob_island4_029.color = (0.8, 0.8, 0.8, 1.0)
ob_island4_030.parent = ob_model
ob_island4_030.location = (0.0, 0.0, 0.0)
ob_island4_030.color = (0.8, 0.8, 0.8, 1.0)
ob_island4_031.parent = ob_model
ob_island4_031.location = (0.0, 0.0, 0.0)
ob_island4_031.color = (0.8, 0.8, 0.8, 1.0)
ob_island4_032.parent = ob_model
ob_island4_032.location = (0.0, 0.0, 0.0)
ob_island4_032.color = (0.8, 0.8, 0.8, 1.0)
ob_island4_033.parent = ob_model
ob_island4_033.location = (0.0, 0.0, 0.0)
ob_island4_033.color = (0.8, 0.8, 0.8, 1.0)
ob_island4_034.parent = ob_model
ob_island4_034.location = (0.0, 0.0, 0.0)
ob_island4_034.color = (0.8, 0.8, 0.8, 1.0)

# ---- collection membership
scene.collection.objects.link(ob_island4)
scene.collection.objects.link(ob_model)
scene.collection.objects.link(ob_island4_001)
scene.collection.objects.link(ob_island4_002)
scene.collection.objects.link(ob_island4_003)
scene.collection.objects.link(ob_island4_004)
scene.collection.objects.link(ob_island4_005)
scene.collection.objects.link(ob_island4_006)
scene.collection.objects.link(ob_island4_007)
scene.collection.objects.link(ob_island4_008)
scene.collection.objects.link(ob_island4_009)
scene.collection.objects.link(ob_island4_010)
scene.collection.objects.link(ob_island4_011)
scene.collection.objects.link(ob_island4_012)
scene.collection.objects.link(ob_island4_013)
scene.collection.objects.link(ob_island4_014)
scene.collection.objects.link(ob_island4_015)
scene.collection.objects.link(ob_island4_016)
scene.collection.objects.link(ob_island4_017)
scene.collection.objects.link(ob_island4_018)
scene.collection.objects.link(ob_island4_019)
scene.collection.objects.link(ob_island4_020)
scene.collection.objects.link(ob_island4_021)
scene.collection.objects.link(ob_island4_022)
scene.collection.objects.link(ob_island4_023)
scene.collection.objects.link(ob_island4_024)
scene.collection.objects.link(ob_island4_025)
scene.collection.objects.link(ob_island4_026)
scene.collection.objects.link(ob_island4_027)
scene.collection.objects.link(ob_island4_028)
scene.collection.objects.link(ob_island4_029)
scene.collection.objects.link(ob_island4_030)
scene.collection.objects.link(ob_island4_031)
scene.collection.objects.link(ob_island4_032)
scene.collection.objects.link(ob_island4_033)
scene.collection.objects.link(ob_island4_034)

# ---- scene / render settings (as saved in the file)
scene.frame_start = 1; scene.frame_end = 250; scene.frame_set(1)
scene.render.engine = 'BLENDER_EEVEE_NEXT'
scene.render.fps = 30
scene.cycles.sampling_pattern = 'TABULATED_SOBOL'
scene.cycles.use_light_tree = False
scene.view_settings.view_transform = 'Filmic'
bpy.context.view_layer.update()

# ---- added for rendering (the .blend has no active camera and no usable light): camera, sun
cam_auto = bpy.data.cameras.new('AutoCamera')
cam_auto.lens = 50.0
cam_auto.sensor_width = 36.0
cam_auto.clip_end = 1082.6
ob_auto_camera = bpy.data.objects.new('AutoCamera', cam_auto)
scene.collection.objects.link(ob_auto_camera)
ob_auto_camera.location = (82.2115, -55.5886, 70.5175)
ob_auto_camera.rotation_euler = (1.09748, -7.21219e-08, 0.694738)
scene.camera = ob_auto_camera
light_auto_sun = bpy.data.lights.new('AutoSun', 'SUN')
light_auto_sun.energy = 3.0
light_auto_sun.angle = 0.0523599
ob_auto_sun = bpy.data.objects.new('AutoSun', light_auto_sun)
scene.collection.objects.link(ob_auto_sun)
ob_auto_sun.rotation_euler = (0.872665, 0.174533, 0.523599)
bpy.context.view_layer.update()
